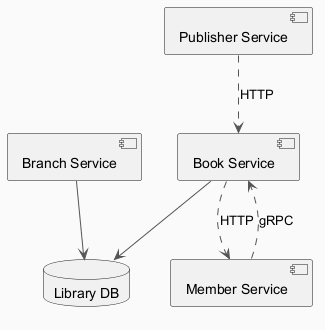

The diagram above was rendered by PlantUML. Its source (embedded in the PNG):
@startuml
skinparam backgroundColor #FAFAFA
skinparam classBackgroundColor #FFF3E0
skinparam classBorderColor #E65100
skinparam ArrowColor #555555
component "Book Service" as C_BookService
component "Branch Service" as C_BranchService
component "Publisher Service" as C_PublisherService
component "Member Service" as C_MemberService
database "Library DB" as DB_library
C_BookService --> DB_library
C_BranchService --> DB_library
C_BookService ..> C_MemberService : HTTP
C_MemberService ..> C_BookService : gRPC
C_PublisherService ..> C_BookService : HTTP
@enduml